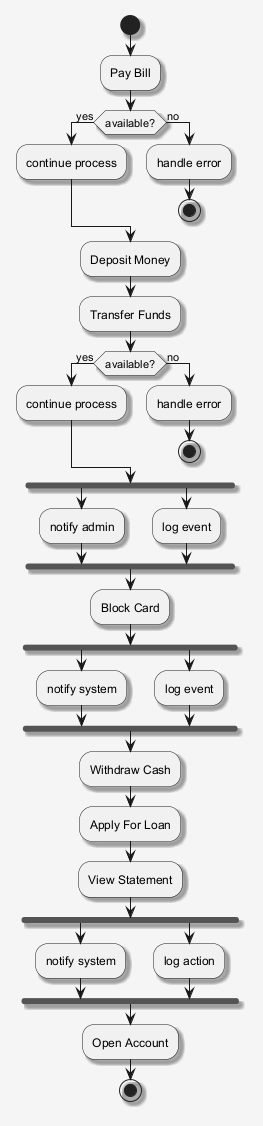

The diagram above was rendered by PlantUML. Its source (embedded in the PNG):
@startuml
skinparam shadowing false
skinparam backgroundColor #F5F5F5
skinparam shadowing true
start
:Pay Bill;
if (available?) then (yes)
:continue process;
else (no)
:handle error;
stop
endif
:Deposit Money;
:Transfer Funds;
if (available?) then (yes)
:continue process;
else (no)
:handle error;
stop
endif
fork
:notify admin;
fork again
:log event;
end fork
:Block Card;
fork
:notify system;
fork again
:log event;
end fork
:Withdraw Cash;
:Apply For Loan;
:View Statement;
fork
:notify system;
fork again
:log action;
end fork
:Open Account;
stop
@enduml